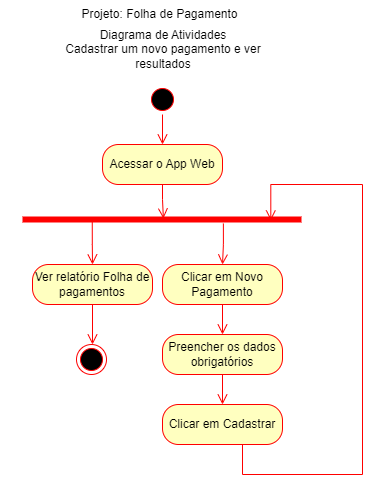

The diagram above was exported from draw.io. Its source (the exported page's mxGraphModel, read from the mxfile embedded in the PNG):
<mxGraphModel dx="1434" dy="796" grid="1" gridSize="10" guides="1" tooltips="1" connect="1" arrows="1" fold="1" page="1" pageScale="1" pageWidth="827" pageHeight="1169" math="0" shadow="0">
  <root>
    <mxCell id="0" />
    <mxCell id="1" parent="0" />
    <mxCell id="mLqd1EPtuPogWMZHOjrz-1" value="Projeto: Folha de Pagamento" style="text;html=1;strokeColor=none;fillColor=none;align=center;verticalAlign=middle;whiteSpace=wrap;rounded=0;" parent="1" vertex="1">
      <mxGeometry x="319.5" y="20" width="201" height="40" as="geometry" />
    </mxCell>
    <mxCell id="mLqd1EPtuPogWMZHOjrz-2" value="DER Conceitual" style="text;html=1;strokeColor=none;fillColor=none;align=center;verticalAlign=middle;whiteSpace=wrap;rounded=0;" parent="1" vertex="1">
      <mxGeometry x="140" y="90" width="120" height="30" as="geometry" />
    </mxCell>
    <mxCell id="mLqd1EPtuPogWMZHOjrz-3" value="UML DCU&lt;br&gt;(Diagrama de Casos de Uso)" style="text;html=1;strokeColor=none;fillColor=none;align=center;verticalAlign=middle;whiteSpace=wrap;rounded=0;" parent="1" vertex="1">
      <mxGeometry x="280" y="400" width="176" height="30" as="geometry" />
    </mxCell>
    <mxCell id="mLqd1EPtuPogWMZHOjrz-27" style="rounded=0;orthogonalLoop=1;jettySize=auto;html=1;exitX=1;exitY=0.5;exitDx=0;exitDy=0;entryX=0;entryY=0.5;entryDx=0;entryDy=0;endArrow=none;endFill=0;" parent="1" source="mLqd1EPtuPogWMZHOjrz-5" target="mLqd1EPtuPogWMZHOjrz-26" edge="1">
      <mxGeometry relative="1" as="geometry" />
    </mxCell>
    <mxCell id="mLqd1EPtuPogWMZHOjrz-5" value="Pagamento" style="whiteSpace=wrap;html=1;align=center;" parent="1" vertex="1">
      <mxGeometry x="150" y="120" width="100" height="40" as="geometry" />
    </mxCell>
    <mxCell id="mLqd1EPtuPogWMZHOjrz-15" style="rounded=0;orthogonalLoop=1;jettySize=auto;html=1;exitX=0.5;exitY=0;exitDx=0;exitDy=0;entryX=0.5;entryY=1;entryDx=0;entryDy=0;endArrow=none;endFill=0;" parent="1" source="mLqd1EPtuPogWMZHOjrz-6" target="mLqd1EPtuPogWMZHOjrz-5" edge="1">
      <mxGeometry relative="1" as="geometry" />
    </mxCell>
    <mxCell id="mLqd1EPtuPogWMZHOjrz-6" value="matricula" style="ellipse;whiteSpace=wrap;html=1;align=center;fontStyle=4" parent="1" vertex="1">
      <mxGeometry x="30" y="200" width="75" height="30" as="geometry" />
    </mxCell>
    <mxCell id="mLqd1EPtuPogWMZHOjrz-16" style="rounded=0;orthogonalLoop=1;jettySize=auto;html=1;exitX=0.5;exitY=0;exitDx=0;exitDy=0;entryX=0.5;entryY=1;entryDx=0;entryDy=0;endArrow=none;endFill=0;" parent="1" source="mLqd1EPtuPogWMZHOjrz-7" target="mLqd1EPtuPogWMZHOjrz-5" edge="1">
      <mxGeometry relative="1" as="geometry" />
    </mxCell>
    <mxCell id="mLqd1EPtuPogWMZHOjrz-7" value="nomeCompleto" style="ellipse;whiteSpace=wrap;html=1;align=center;" parent="1" vertex="1">
      <mxGeometry x="40" y="240" width="100" height="30" as="geometry" />
    </mxCell>
    <mxCell id="mLqd1EPtuPogWMZHOjrz-17" style="rounded=0;orthogonalLoop=1;jettySize=auto;html=1;exitX=0.5;exitY=0;exitDx=0;exitDy=0;entryX=0.5;entryY=1;entryDx=0;entryDy=0;endArrow=none;endFill=0;" parent="1" source="mLqd1EPtuPogWMZHOjrz-8" target="mLqd1EPtuPogWMZHOjrz-5" edge="1">
      <mxGeometry relative="1" as="geometry" />
    </mxCell>
    <mxCell id="mLqd1EPtuPogWMZHOjrz-8" value="salarioMensal" style="ellipse;whiteSpace=wrap;html=1;align=center;" parent="1" vertex="1">
      <mxGeometry x="90" y="270" width="100" height="30" as="geometry" />
    </mxCell>
    <mxCell id="mLqd1EPtuPogWMZHOjrz-20" style="rounded=0;orthogonalLoop=1;jettySize=auto;html=1;entryX=0.75;entryY=1;entryDx=0;entryDy=0;endArrow=none;endFill=0;" parent="1" source="mLqd1EPtuPogWMZHOjrz-11" target="mLqd1EPtuPogWMZHOjrz-5" edge="1">
      <mxGeometry relative="1" as="geometry" />
    </mxCell>
    <mxCell id="mLqd1EPtuPogWMZHOjrz-11" value="inssValor" style="ellipse;whiteSpace=wrap;html=1;align=center;dashed=1;" parent="1" vertex="1">
      <mxGeometry x="259" y="250" width="80" height="30" as="geometry" />
    </mxCell>
    <mxCell id="mLqd1EPtuPogWMZHOjrz-18" style="rounded=0;orthogonalLoop=1;jettySize=auto;html=1;exitX=0.5;exitY=0;exitDx=0;exitDy=0;entryX=0.5;entryY=1;entryDx=0;entryDy=0;endArrow=none;endFill=0;" parent="1" source="mLqd1EPtuPogWMZHOjrz-12" target="mLqd1EPtuPogWMZHOjrz-5" edge="1">
      <mxGeometry relative="1" as="geometry" />
    </mxCell>
    <mxCell id="mLqd1EPtuPogWMZHOjrz-12" value="data" style="ellipse;whiteSpace=wrap;html=1;align=center;" parent="1" vertex="1">
      <mxGeometry x="160" y="310" width="80" height="30" as="geometry" />
    </mxCell>
    <mxCell id="mLqd1EPtuPogWMZHOjrz-19" style="rounded=0;orthogonalLoop=1;jettySize=auto;html=1;exitX=0.5;exitY=0;exitDx=0;exitDy=0;entryX=0.5;entryY=1;entryDx=0;entryDy=0;endArrow=none;endFill=0;" parent="1" source="OpoYYmjNH1MKjcSrAySU-1" target="mLqd1EPtuPogWMZHOjrz-5" edge="1">
      <mxGeometry relative="1" as="geometry">
        <mxPoint x="320" y="220" as="sourcePoint" />
      </mxGeometry>
    </mxCell>
    <mxCell id="mLqd1EPtuPogWMZHOjrz-21" style="rounded=0;orthogonalLoop=1;jettySize=auto;html=1;exitX=0;exitY=0.5;exitDx=0;exitDy=0;endArrow=none;endFill=0;" parent="1" source="mLqd1EPtuPogWMZHOjrz-14" target="mLqd1EPtuPogWMZHOjrz-5" edge="1">
      <mxGeometry relative="1" as="geometry" />
    </mxCell>
    <mxCell id="mLqd1EPtuPogWMZHOjrz-14" value="irrfPorcento" style="ellipse;whiteSpace=wrap;html=1;align=center;dashed=1;" parent="1" vertex="1">
      <mxGeometry x="310" y="220" width="80" height="30" as="geometry" />
    </mxCell>
    <mxCell id="mLqd1EPtuPogWMZHOjrz-22" value="Pagamento" style="swimlane;fontStyle=1;align=center;verticalAlign=top;childLayout=stackLayout;horizontal=1;startSize=26;horizontalStack=0;resizeParent=1;resizeParentMax=0;resizeLast=0;collapsible=1;marginBottom=0;whiteSpace=wrap;html=1;" parent="1" vertex="1">
      <mxGeometry x="540" y="140" width="160" height="220" as="geometry" />
    </mxCell>
    <mxCell id="mLqd1EPtuPogWMZHOjrz-23" value="+ id: int&lt;br&gt;+ nomeCompleto: String&lt;br&gt;+ nascimento: Date&lt;br&gt;+ peso: float&lt;br&gt;+ altura: float" style="text;strokeColor=none;fillColor=none;align=left;verticalAlign=top;spacingLeft=4;spacingRight=4;overflow=hidden;rotatable=0;points=[[0,0.5],[1,0.5]];portConstraint=eastwest;whiteSpace=wrap;html=1;" parent="mLqd1EPtuPogWMZHOjrz-22" vertex="1">
      <mxGeometry y="26" width="160" height="84" as="geometry" />
    </mxCell>
    <mxCell id="mLqd1EPtuPogWMZHOjrz-24" value="" style="line;strokeWidth=1;fillColor=none;align=left;verticalAlign=middle;spacingTop=-1;spacingLeft=3;spacingRight=3;rotatable=0;labelPosition=right;points=[];portConstraint=eastwest;strokeColor=inherit;" parent="mLqd1EPtuPogWMZHOjrz-22" vertex="1">
      <mxGeometry y="110" width="160" height="8" as="geometry" />
    </mxCell>
    <mxCell id="mLqd1EPtuPogWMZHOjrz-25" value="+ construtor(objeto): void&lt;br&gt;+ inssPorcento(): float&lt;br&gt;+ inssValor(): float&lt;br&gt;+ irrfPorcento(): float&lt;br&gt;+ irrfValor(): float&lt;br&gt;+ salarioLiquido()" style="text;strokeColor=none;fillColor=none;align=left;verticalAlign=top;spacingLeft=4;spacingRight=4;overflow=hidden;rotatable=0;points=[[0,0.5],[1,0.5]];portConstraint=eastwest;whiteSpace=wrap;html=1;" parent="mLqd1EPtuPogWMZHOjrz-22" vertex="1">
      <mxGeometry y="118" width="160" height="102" as="geometry" />
    </mxCell>
    <mxCell id="mLqd1EPtuPogWMZHOjrz-26" value="irrfValor" style="ellipse;whiteSpace=wrap;html=1;align=center;dashed=1;" parent="1" vertex="1">
      <mxGeometry x="340" y="180" width="80" height="30" as="geometry" />
    </mxCell>
    <mxCell id="mLqd1EPtuPogWMZHOjrz-28" value="UML DC&lt;br&gt;(Diagrama de Classes)" style="text;html=1;strokeColor=none;fillColor=none;align=center;verticalAlign=middle;whiteSpace=wrap;rounded=0;" parent="1" vertex="1">
      <mxGeometry x="550" y="100" width="140" height="30" as="geometry" />
    </mxCell>
    <mxCell id="mLqd1EPtuPogWMZHOjrz-39" style="edgeStyle=orthogonalEdgeStyle;rounded=0;orthogonalLoop=1;jettySize=auto;html=1;exitX=0.5;exitY=0.5;exitDx=0;exitDy=0;exitPerimeter=0;entryX=0;entryY=0.5;entryDx=0;entryDy=0;" parent="1" source="mLqd1EPtuPogWMZHOjrz-29" target="mLqd1EPtuPogWMZHOjrz-30" edge="1">
      <mxGeometry relative="1" as="geometry" />
    </mxCell>
    <mxCell id="mLqd1EPtuPogWMZHOjrz-29" value="Gestor de pessoal" style="shape=umlActor;verticalLabelPosition=bottom;verticalAlign=top;html=1;" parent="1" vertex="1">
      <mxGeometry x="144" y="580" width="30" height="60" as="geometry" />
    </mxCell>
    <mxCell id="mLqd1EPtuPogWMZHOjrz-37" value="&amp;lt;&amp;lt;include&amp;gt;&amp;gt;" style="rounded=0;orthogonalLoop=1;jettySize=auto;html=1;exitX=1;exitY=0;exitDx=0;exitDy=0;entryX=0;entryY=1;entryDx=0;entryDy=0;dashed=1;endArrow=open;endFill=0;" parent="1" source="mLqd1EPtuPogWMZHOjrz-30" target="mLqd1EPtuPogWMZHOjrz-31" edge="1">
      <mxGeometry relative="1" as="geometry">
        <mxPoint x="384" y="560" as="targetPoint" />
      </mxGeometry>
    </mxCell>
    <mxCell id="mLqd1EPtuPogWMZHOjrz-30" value="Cadastrar pagamento&lt;br&gt;[RF001]" style="ellipse;whiteSpace=wrap;html=1;" parent="1" vertex="1">
      <mxGeometry x="244" y="585" width="100" height="50" as="geometry" />
    </mxCell>
    <mxCell id="mLqd1EPtuPogWMZHOjrz-38" value="&amp;lt;&amp;lt;include&amp;gt;&amp;gt;" style="rounded=0;orthogonalLoop=1;jettySize=auto;html=1;exitX=1;exitY=0;exitDx=0;exitDy=0;entryX=0;entryY=0.5;entryDx=0;entryDy=0;dashed=1;endArrow=open;endFill=0;" parent="1" source="mLqd1EPtuPogWMZHOjrz-31" target="mLqd1EPtuPogWMZHOjrz-32" edge="1">
      <mxGeometry relative="1" as="geometry" />
    </mxCell>
    <mxCell id="mLqd1EPtuPogWMZHOjrz-31" value="Listar Todos [RF001.1]" style="ellipse;whiteSpace=wrap;html=1;" parent="1" vertex="1">
      <mxGeometry x="370" y="510" width="100" height="50" as="geometry" />
    </mxCell>
    <mxCell id="mLqd1EPtuPogWMZHOjrz-32" value="Ver&lt;br&gt;Resultados dos cálculos e montantes&lt;br&gt;[RF001.4]" style="ellipse;whiteSpace=wrap;html=1;" parent="1" vertex="1">
      <mxGeometry x="520" y="450" width="140" height="80" as="geometry" />
    </mxCell>
    <mxCell id="mLqd1EPtuPogWMZHOjrz-36" value="&amp;lt;&amp;lt;extends&amp;gt;&amp;gt;" style="rounded=0;orthogonalLoop=1;jettySize=auto;html=1;exitX=0;exitY=0.5;exitDx=0;exitDy=0;entryX=1;entryY=0.5;entryDx=0;entryDy=0;dashed=1;endArrow=open;endFill=0;" parent="1" source="mLqd1EPtuPogWMZHOjrz-33" target="mLqd1EPtuPogWMZHOjrz-30" edge="1">
      <mxGeometry relative="1" as="geometry" />
    </mxCell>
    <mxCell id="mLqd1EPtuPogWMZHOjrz-33" value="Alterar&lt;br&gt;Dados do Pagamento&lt;br&gt;[RF001.2]" style="ellipse;whiteSpace=wrap;html=1;" parent="1" vertex="1">
      <mxGeometry x="420" y="580" width="120" height="60" as="geometry" />
    </mxCell>
    <mxCell id="mLqd1EPtuPogWMZHOjrz-35" value="&amp;lt;&amp;lt;extends&amp;gt;&amp;gt;" style="rounded=0;orthogonalLoop=1;jettySize=auto;html=1;exitX=0;exitY=0;exitDx=0;exitDy=0;entryX=0.5;entryY=1;entryDx=0;entryDy=0;dashed=1;endArrow=open;endFill=0;" parent="1" source="mLqd1EPtuPogWMZHOjrz-34" target="mLqd1EPtuPogWMZHOjrz-30" edge="1">
      <mxGeometry relative="1" as="geometry" />
    </mxCell>
    <mxCell id="mLqd1EPtuPogWMZHOjrz-34" value="Excluir Pagamento&lt;br&gt;[RF001.3]" style="ellipse;whiteSpace=wrap;html=1;" parent="1" vertex="1">
      <mxGeometry x="348" y="685" width="100" height="65" as="geometry" />
    </mxCell>
    <mxCell id="OpoYYmjNH1MKjcSrAySU-1" value="inssPorcento" style="ellipse;whiteSpace=wrap;html=1;align=center;dashed=1;" vertex="1" parent="1">
      <mxGeometry x="220" y="280" width="80" height="30" as="geometry" />
    </mxCell>
    <mxCell id="OpoYYmjNH1MKjcSrAySU-3" style="rounded=0;orthogonalLoop=1;jettySize=auto;html=1;exitX=0;exitY=0.5;exitDx=0;exitDy=0;entryX=1;entryY=0.5;entryDx=0;entryDy=0;endArrow=none;endFill=0;" edge="1" parent="1" source="OpoYYmjNH1MKjcSrAySU-2" target="mLqd1EPtuPogWMZHOjrz-5">
      <mxGeometry relative="1" as="geometry" />
    </mxCell>
    <mxCell id="OpoYYmjNH1MKjcSrAySU-2" value="salarioLiquido" style="ellipse;whiteSpace=wrap;html=1;align=center;dashed=1;" vertex="1" parent="1">
      <mxGeometry x="350" y="125" width="80" height="30" as="geometry" />
    </mxCell>
    <mxCell id="OpoYYmjNH1MKjcSrAySU-4" value="Filtrar por&lt;br&gt;Nome&lt;br&gt;[RF001.5]" style="ellipse;whiteSpace=wrap;html=1;" vertex="1" parent="1">
      <mxGeometry x="249" y="480" width="90" height="50" as="geometry" />
    </mxCell>
    <mxCell id="OpoYYmjNH1MKjcSrAySU-5" value="&amp;lt;&amp;lt;extends&amp;gt;&amp;gt;" style="rounded=0;orthogonalLoop=1;jettySize=auto;html=1;exitX=0.5;exitY=1;exitDx=0;exitDy=0;dashed=1;endArrow=open;endFill=0;entryX=0.5;entryY=0;entryDx=0;entryDy=0;" edge="1" parent="1" source="OpoYYmjNH1MKjcSrAySU-4" target="mLqd1EPtuPogWMZHOjrz-30">
      <mxGeometry relative="1" as="geometry">
        <mxPoint x="250" y="550" as="targetPoint" />
      </mxGeometry>
    </mxCell>
    <mxCell id="OpoYYmjNH1MKjcSrAySU-6" value="Diagrama de Atividades&lt;br&gt;Cadastrar um novo pagamento e ver resultados" style="text;html=1;strokeColor=none;fillColor=none;align=center;verticalAlign=middle;whiteSpace=wrap;rounded=0;" vertex="1" parent="1">
      <mxGeometry x="280" y="770" width="220" height="70" as="geometry" />
    </mxCell>
    <mxCell id="OpoYYmjNH1MKjcSrAySU-7" value="" style="ellipse;html=1;shape=startState;fillColor=#000000;strokeColor=#ff0000;" vertex="1" parent="1">
      <mxGeometry x="374" y="840" width="30" height="30" as="geometry" />
    </mxCell>
    <mxCell id="OpoYYmjNH1MKjcSrAySU-8" value="" style="edgeStyle=orthogonalEdgeStyle;html=1;verticalAlign=bottom;endArrow=open;endSize=8;strokeColor=#ff0000;rounded=0;entryX=0.5;entryY=0;entryDx=0;entryDy=0;" edge="1" source="OpoYYmjNH1MKjcSrAySU-7" parent="1" target="OpoYYmjNH1MKjcSrAySU-9">
      <mxGeometry relative="1" as="geometry">
        <mxPoint x="389" y="900" as="targetPoint" />
      </mxGeometry>
    </mxCell>
    <mxCell id="OpoYYmjNH1MKjcSrAySU-9" value="Acessar o App Web" style="rounded=1;whiteSpace=wrap;html=1;arcSize=40;fontColor=#000000;fillColor=#ffffc0;strokeColor=#ff0000;" vertex="1" parent="1">
      <mxGeometry x="329" y="900" width="120" height="40" as="geometry" />
    </mxCell>
    <mxCell id="OpoYYmjNH1MKjcSrAySU-10" value="" style="edgeStyle=orthogonalEdgeStyle;html=1;verticalAlign=bottom;endArrow=open;endSize=8;strokeColor=#ff0000;rounded=0;entryX=0.505;entryY=0.4;entryDx=0;entryDy=0;entryPerimeter=0;" edge="1" source="OpoYYmjNH1MKjcSrAySU-9" parent="1" target="OpoYYmjNH1MKjcSrAySU-19">
      <mxGeometry relative="1" as="geometry">
        <mxPoint x="444" y="980" as="targetPoint" />
      </mxGeometry>
    </mxCell>
    <mxCell id="OpoYYmjNH1MKjcSrAySU-11" value="Clicar em Novo Pagamento" style="rounded=1;whiteSpace=wrap;html=1;arcSize=40;fontColor=#000000;fillColor=#ffffc0;strokeColor=#ff0000;" vertex="1" parent="1">
      <mxGeometry x="389" y="1020" width="120" height="40" as="geometry" />
    </mxCell>
    <mxCell id="OpoYYmjNH1MKjcSrAySU-12" value="" style="edgeStyle=orthogonalEdgeStyle;html=1;verticalAlign=bottom;endArrow=open;endSize=8;strokeColor=#ff0000;rounded=0;entryX=0.5;entryY=0;entryDx=0;entryDy=0;" edge="1" source="OpoYYmjNH1MKjcSrAySU-11" parent="1" target="OpoYYmjNH1MKjcSrAySU-13">
      <mxGeometry relative="1" as="geometry">
        <mxPoint x="449" y="1150" as="targetPoint" />
        <Array as="points">
          <mxPoint x="439" y="1060" />
          <mxPoint x="439" y="1060" />
        </Array>
      </mxGeometry>
    </mxCell>
    <mxCell id="OpoYYmjNH1MKjcSrAySU-13" value="Preencher os dados obrigatórios" style="rounded=1;whiteSpace=wrap;html=1;arcSize=40;fontColor=#000000;fillColor=#ffffc0;strokeColor=#ff0000;" vertex="1" parent="1">
      <mxGeometry x="389" y="1090" width="120" height="40" as="geometry" />
    </mxCell>
    <mxCell id="OpoYYmjNH1MKjcSrAySU-14" value="" style="edgeStyle=orthogonalEdgeStyle;html=1;verticalAlign=bottom;endArrow=open;endSize=8;strokeColor=#ff0000;rounded=0;entryX=0.5;entryY=0;entryDx=0;entryDy=0;" edge="1" source="OpoYYmjNH1MKjcSrAySU-13" parent="1" target="OpoYYmjNH1MKjcSrAySU-15">
      <mxGeometry relative="1" as="geometry">
        <mxPoint x="399" y="1270" as="targetPoint" />
      </mxGeometry>
    </mxCell>
    <mxCell id="OpoYYmjNH1MKjcSrAySU-15" value="Clicar em Cadastrar" style="rounded=1;whiteSpace=wrap;html=1;arcSize=40;fontColor=#000000;fillColor=#ffffc0;strokeColor=#ff0000;" vertex="1" parent="1">
      <mxGeometry x="389" y="1160" width="120" height="40" as="geometry" />
    </mxCell>
    <mxCell id="OpoYYmjNH1MKjcSrAySU-16" value="" style="edgeStyle=orthogonalEdgeStyle;html=1;verticalAlign=bottom;endArrow=open;endSize=8;strokeColor=#ff0000;rounded=0;entryX=0.89;entryY=0.6;entryDx=0;entryDy=0;entryPerimeter=0;" edge="1" source="OpoYYmjNH1MKjcSrAySU-15" parent="1" target="OpoYYmjNH1MKjcSrAySU-19">
      <mxGeometry relative="1" as="geometry">
        <mxPoint x="619" y="1020" as="targetPoint" />
        <Array as="points">
          <mxPoint x="469" y="1230" />
          <mxPoint x="589" y="1230" />
          <mxPoint x="589" y="940" />
          <mxPoint x="497" y="940" />
        </Array>
      </mxGeometry>
    </mxCell>
    <mxCell id="OpoYYmjNH1MKjcSrAySU-17" value="Ver relatório Folha de pagamentos" style="rounded=1;whiteSpace=wrap;html=1;arcSize=40;fontColor=#000000;fillColor=#ffffc0;strokeColor=#ff0000;" vertex="1" parent="1">
      <mxGeometry x="259" y="1020" width="120" height="40" as="geometry" />
    </mxCell>
    <mxCell id="OpoYYmjNH1MKjcSrAySU-18" value="" style="edgeStyle=orthogonalEdgeStyle;html=1;verticalAlign=bottom;endArrow=open;endSize=8;strokeColor=#ff0000;rounded=0;" edge="1" source="OpoYYmjNH1MKjcSrAySU-17" parent="1">
      <mxGeometry relative="1" as="geometry">
        <mxPoint x="319" y="1100" as="targetPoint" />
      </mxGeometry>
    </mxCell>
    <mxCell id="OpoYYmjNH1MKjcSrAySU-19" value="" style="shape=line;html=1;strokeWidth=6;strokeColor=#ff0000;" vertex="1" parent="1">
      <mxGeometry x="249" y="970" width="279" height="10" as="geometry" />
    </mxCell>
    <mxCell id="OpoYYmjNH1MKjcSrAySU-20" value="" style="edgeStyle=orthogonalEdgeStyle;html=1;verticalAlign=bottom;endArrow=open;endSize=8;strokeColor=#ff0000;rounded=0;entryX=0.5;entryY=0;entryDx=0;entryDy=0;exitX=0.72;exitY=0.9;exitDx=0;exitDy=0;exitPerimeter=0;" edge="1" source="OpoYYmjNH1MKjcSrAySU-19" parent="1" target="OpoYYmjNH1MKjcSrAySU-11">
      <mxGeometry relative="1" as="geometry">
        <mxPoint x="489" y="1010" as="targetPoint" />
      </mxGeometry>
    </mxCell>
    <mxCell id="OpoYYmjNH1MKjcSrAySU-22" value="" style="edgeStyle=orthogonalEdgeStyle;html=1;verticalAlign=bottom;endArrow=open;endSize=8;strokeColor=#ff0000;rounded=0;entryX=0.5;entryY=0;entryDx=0;entryDy=0;exitX=0.25;exitY=0.5;exitDx=0;exitDy=0;exitPerimeter=0;" edge="1" parent="1" source="OpoYYmjNH1MKjcSrAySU-19" target="OpoYYmjNH1MKjcSrAySU-17">
      <mxGeometry relative="1" as="geometry">
        <mxPoint x="479" y="1030" as="targetPoint" />
        <mxPoint x="479" y="990" as="sourcePoint" />
      </mxGeometry>
    </mxCell>
    <mxCell id="OpoYYmjNH1MKjcSrAySU-23" value="" style="ellipse;html=1;shape=endState;fillColor=#000000;strokeColor=#ff0000;" vertex="1" parent="1">
      <mxGeometry x="303" y="1100" width="30" height="30" as="geometry" />
    </mxCell>
  </root>
</mxGraphModel>